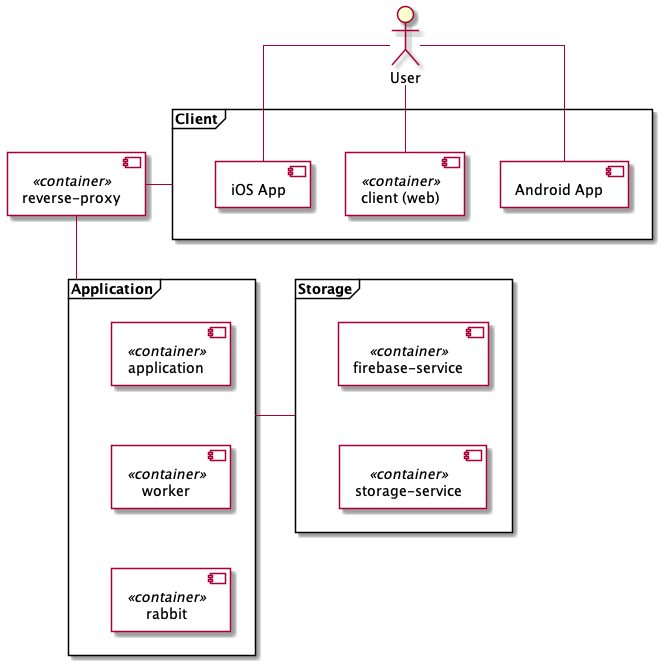

The diagram above was rendered by PlantUML. Its source (embedded in the PNG):
@startuml deployment
skinparam linetype ortho

frame Client {
    component "client (web)" as web <<container>> {

    }

    component "Android App" as android {

    }

    component "iOS App" as ios {

    }
}

frame Application {
    component application <<container>> {

    }
    component rabbit <<container>> {

    }
    component worker <<container>> {

    }
}

frame Storage {
    component "firebase-service" as firebaseService <<container>> {

    }
    component "storage-service" as storageService <<container>> {

    }
}

component "reverse-proxy" as reverseProxy <<container>> {

}

actor User

reverseProxy - Client
reverseProxy -- Application

Application - Storage

firebaseService -[hidden]- storageService

application -[hidden]- worker
worker -[hidden]- rabbit

User -- web

User -- ios
User - android

@enduml